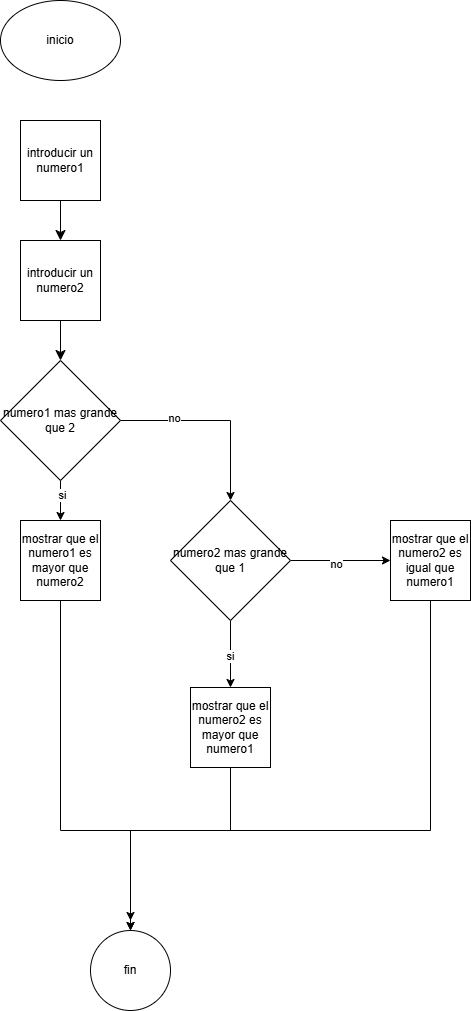

The diagram above was exported from draw.io. Its source (the exported page's mxGraphModel, read from the mxfile embedded in the PNG):
<mxGraphModel dx="465" dy="653" grid="1" gridSize="10" guides="1" tooltips="1" connect="1" arrows="1" fold="1" page="1" pageScale="1" pageWidth="3956" pageHeight="1920" math="0" shadow="0">
  <root>
    <mxCell id="0" />
    <mxCell id="1" parent="0" />
    <mxCell id="bDlArgT7QjAYrvo1HoKL-1" value="inicio" style="ellipse;whiteSpace=wrap;html=1;" parent="1" vertex="1">
      <mxGeometry x="100" y="40" width="120" height="80" as="geometry" />
    </mxCell>
    <mxCell id="bDlArgT7QjAYrvo1HoKL-14" style="edgeStyle=none;curved=1;rounded=0;orthogonalLoop=1;jettySize=auto;html=1;fontSize=12;startSize=8;endSize=8;" parent="1" source="bDlArgT7QjAYrvo1HoKL-2" target="bDlArgT7QjAYrvo1HoKL-3" edge="1">
      <mxGeometry relative="1" as="geometry" />
    </mxCell>
    <mxCell id="bDlArgT7QjAYrvo1HoKL-2" value="introducir un numero1" style="whiteSpace=wrap;html=1;aspect=fixed;" parent="1" vertex="1">
      <mxGeometry x="120" y="160" width="80" height="80" as="geometry" />
    </mxCell>
    <mxCell id="bDlArgT7QjAYrvo1HoKL-15" style="edgeStyle=none;curved=1;rounded=0;orthogonalLoop=1;jettySize=auto;html=1;entryX=0.5;entryY=0;entryDx=0;entryDy=0;fontSize=12;startSize=8;endSize=8;" parent="1" source="bDlArgT7QjAYrvo1HoKL-3" target="bDlArgT7QjAYrvo1HoKL-4" edge="1">
      <mxGeometry relative="1" as="geometry" />
    </mxCell>
    <mxCell id="bDlArgT7QjAYrvo1HoKL-3" value="introducir un numero2" style="whiteSpace=wrap;html=1;aspect=fixed;" parent="1" vertex="1">
      <mxGeometry x="120" y="280" width="80" height="80" as="geometry" />
    </mxCell>
    <mxCell id="XuXj0poHd1ac-5R2cBW4-1" style="edgeStyle=orthogonalEdgeStyle;rounded=0;orthogonalLoop=1;jettySize=auto;html=1;entryX=0.5;entryY=0;entryDx=0;entryDy=0;" parent="1" source="bDlArgT7QjAYrvo1HoKL-4" target="bDlArgT7QjAYrvo1HoKL-5" edge="1">
      <mxGeometry relative="1" as="geometry" />
    </mxCell>
    <mxCell id="XuXj0poHd1ac-5R2cBW4-16" value="no" style="edgeLabel;html=1;align=center;verticalAlign=middle;resizable=0;points=[];" parent="XuXj0poHd1ac-5R2cBW4-1" vertex="1" connectable="0">
      <mxGeometry x="-0.4421" y="3" relative="1" as="geometry">
        <mxPoint as="offset" />
      </mxGeometry>
    </mxCell>
    <mxCell id="XuXj0poHd1ac-5R2cBW4-4" style="edgeStyle=orthogonalEdgeStyle;rounded=0;orthogonalLoop=1;jettySize=auto;html=1;entryX=0.5;entryY=0;entryDx=0;entryDy=0;" parent="1" source="bDlArgT7QjAYrvo1HoKL-4" target="XuXj0poHd1ac-5R2cBW4-3" edge="1">
      <mxGeometry relative="1" as="geometry" />
    </mxCell>
    <mxCell id="XuXj0poHd1ac-5R2cBW4-15" value="si" style="edgeLabel;html=1;align=center;verticalAlign=middle;resizable=0;points=[];" parent="XuXj0poHd1ac-5R2cBW4-4" vertex="1" connectable="0">
      <mxGeometry x="-0.3" y="1" relative="1" as="geometry">
        <mxPoint as="offset" />
      </mxGeometry>
    </mxCell>
    <mxCell id="bDlArgT7QjAYrvo1HoKL-4" value="numero1 mas grande que 2" style="rhombus;whiteSpace=wrap;html=1;" parent="1" vertex="1">
      <mxGeometry x="100" y="400" width="120" height="120" as="geometry" />
    </mxCell>
    <mxCell id="XuXj0poHd1ac-5R2cBW4-6" style="edgeStyle=orthogonalEdgeStyle;rounded=0;orthogonalLoop=1;jettySize=auto;html=1;" parent="1" source="bDlArgT7QjAYrvo1HoKL-5" target="XuXj0poHd1ac-5R2cBW4-5" edge="1">
      <mxGeometry relative="1" as="geometry" />
    </mxCell>
    <mxCell id="XuXj0poHd1ac-5R2cBW4-11" value="si" style="edgeLabel;html=1;align=center;verticalAlign=middle;resizable=0;points=[];" parent="XuXj0poHd1ac-5R2cBW4-6" vertex="1" connectable="0">
      <mxGeometry x="0.0448" y="-1" relative="1" as="geometry">
        <mxPoint as="offset" />
      </mxGeometry>
    </mxCell>
    <mxCell id="XuXj0poHd1ac-5R2cBW4-7" style="edgeStyle=orthogonalEdgeStyle;rounded=0;orthogonalLoop=1;jettySize=auto;html=1;" parent="1" source="bDlArgT7QjAYrvo1HoKL-5" target="XuXj0poHd1ac-5R2cBW4-2" edge="1">
      <mxGeometry relative="1" as="geometry">
        <Array as="points">
          <mxPoint x="440" y="600" />
          <mxPoint x="440" y="600" />
        </Array>
      </mxGeometry>
    </mxCell>
    <mxCell id="XuXj0poHd1ac-5R2cBW4-10" value="no" style="edgeLabel;html=1;align=center;verticalAlign=middle;resizable=0;points=[];" parent="XuXj0poHd1ac-5R2cBW4-7" vertex="1" connectable="0">
      <mxGeometry x="-0.1" y="-3" relative="1" as="geometry">
        <mxPoint as="offset" />
      </mxGeometry>
    </mxCell>
    <mxCell id="bDlArgT7QjAYrvo1HoKL-5" value="numero2 mas grande que 1" style="rhombus;whiteSpace=wrap;html=1;" parent="1" vertex="1">
      <mxGeometry x="270" y="540" width="120" height="120" as="geometry" />
    </mxCell>
    <mxCell id="XuXj0poHd1ac-5R2cBW4-14" style="edgeStyle=orthogonalEdgeStyle;rounded=0;orthogonalLoop=1;jettySize=auto;html=1;" parent="1" source="XuXj0poHd1ac-5R2cBW4-2" edge="1">
      <mxGeometry relative="1" as="geometry">
        <mxPoint x="230" y="960" as="targetPoint" />
        <Array as="points">
          <mxPoint x="530" y="870" />
          <mxPoint x="230" y="870" />
        </Array>
      </mxGeometry>
    </mxCell>
    <mxCell id="XuXj0poHd1ac-5R2cBW4-2" value="mostrar que el numero2 es igual que numero1" style="whiteSpace=wrap;html=1;aspect=fixed;" parent="1" vertex="1">
      <mxGeometry x="490" y="560" width="80" height="80" as="geometry" />
    </mxCell>
    <mxCell id="XuXj0poHd1ac-5R2cBW4-12" style="edgeStyle=orthogonalEdgeStyle;rounded=0;orthogonalLoop=1;jettySize=auto;html=1;" parent="1" source="XuXj0poHd1ac-5R2cBW4-3" target="XuXj0poHd1ac-5R2cBW4-8" edge="1">
      <mxGeometry relative="1" as="geometry">
        <Array as="points">
          <mxPoint x="160" y="870" />
          <mxPoint x="230" y="870" />
        </Array>
      </mxGeometry>
    </mxCell>
    <mxCell id="XuXj0poHd1ac-5R2cBW4-3" value="mostrar que el numero1 es mayor que numero2" style="whiteSpace=wrap;html=1;aspect=fixed;" parent="1" vertex="1">
      <mxGeometry x="120" y="560" width="80" height="80" as="geometry" />
    </mxCell>
    <mxCell id="XuXj0poHd1ac-5R2cBW4-13" style="edgeStyle=orthogonalEdgeStyle;rounded=0;orthogonalLoop=1;jettySize=auto;html=1;entryX=0.5;entryY=0;entryDx=0;entryDy=0;" parent="1" source="XuXj0poHd1ac-5R2cBW4-5" target="XuXj0poHd1ac-5R2cBW4-8" edge="1">
      <mxGeometry relative="1" as="geometry">
        <Array as="points">
          <mxPoint x="330" y="870" />
          <mxPoint x="230" y="870" />
        </Array>
      </mxGeometry>
    </mxCell>
    <mxCell id="XuXj0poHd1ac-5R2cBW4-5" value="mostrar que el numero2 es mayor que numero1" style="whiteSpace=wrap;html=1;aspect=fixed;" parent="1" vertex="1">
      <mxGeometry x="290" y="727" width="80" height="80" as="geometry" />
    </mxCell>
    <mxCell id="XuXj0poHd1ac-5R2cBW4-8" value="fin" style="ellipse;whiteSpace=wrap;html=1;aspect=fixed;" parent="1" vertex="1">
      <mxGeometry x="190" y="970" width="80" height="80" as="geometry" />
    </mxCell>
  </root>
</mxGraphModel>